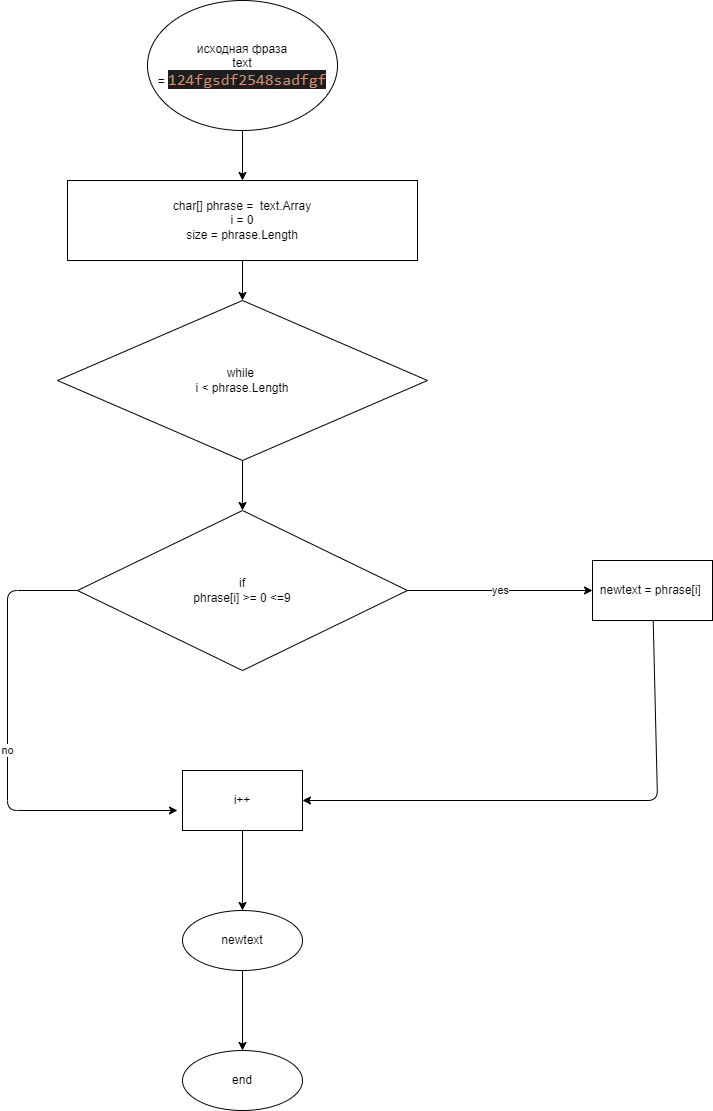

The diagram above was exported from draw.io. Its source (the exported page's mxGraphModel, read from the mxfile embedded in the PNG):
<mxGraphModel dx="964" dy="533" grid="1" gridSize="10" guides="1" tooltips="1" connect="1" arrows="1" fold="1" page="1" pageScale="1" pageWidth="827" pageHeight="1169" math="0" shadow="0">
  <root>
    <mxCell id="0" />
    <mxCell id="1" parent="0" />
    <mxCell id="4" value="" style="edgeStyle=none;html=1;" edge="1" parent="1" source="2" target="3">
      <mxGeometry relative="1" as="geometry" />
    </mxCell>
    <mxCell id="2" value="исходная фраза&lt;br&gt;text =&amp;nbsp;&lt;span style=&quot;color: rgb(206 , 145 , 120) ; background-color: rgb(30 , 30 , 30) ; font-family: &amp;#34;consolas&amp;#34; , &amp;#34;courier new&amp;#34; , monospace ; font-size: 16px&quot;&gt;124fgsdf2548sadfgf&lt;/span&gt;" style="ellipse;whiteSpace=wrap;html=1;" vertex="1" parent="1">
      <mxGeometry x="170" y="20" width="190" height="130" as="geometry" />
    </mxCell>
    <mxCell id="6" value="" style="edgeStyle=none;html=1;" edge="1" parent="1" source="3" target="5">
      <mxGeometry relative="1" as="geometry" />
    </mxCell>
    <mxCell id="3" value="char[] phrase =&amp;nbsp; text.Array&lt;br&gt;i = 0&lt;br&gt;size = phrase.Length" style="whiteSpace=wrap;html=1;" vertex="1" parent="1">
      <mxGeometry x="90" y="200" width="350" height="80" as="geometry" />
    </mxCell>
    <mxCell id="8" value="" style="edgeStyle=none;html=1;" edge="1" parent="1" source="5" target="7">
      <mxGeometry relative="1" as="geometry" />
    </mxCell>
    <mxCell id="5" value="while&amp;nbsp;&lt;br&gt;i &amp;lt; phrase.Length" style="rhombus;whiteSpace=wrap;html=1;" vertex="1" parent="1">
      <mxGeometry x="80" y="320" width="370" height="160" as="geometry" />
    </mxCell>
    <mxCell id="10" value="yes" style="edgeStyle=none;html=1;" edge="1" parent="1" source="7" target="9">
      <mxGeometry relative="1" as="geometry" />
    </mxCell>
    <mxCell id="13" value="no" style="edgeStyle=none;html=1;" edge="1" parent="1" source="7">
      <mxGeometry relative="1" as="geometry">
        <mxPoint x="200" y="830" as="targetPoint" />
        <Array as="points">
          <mxPoint x="30" y="610" />
          <mxPoint x="30" y="830" />
        </Array>
      </mxGeometry>
    </mxCell>
    <mxCell id="7" value="if&lt;br&gt;phrase[i] &amp;gt;= 0 &amp;lt;=9" style="rhombus;whiteSpace=wrap;html=1;" vertex="1" parent="1">
      <mxGeometry x="100" y="530" width="330" height="160" as="geometry" />
    </mxCell>
    <mxCell id="12" value="" style="edgeStyle=none;html=1;" edge="1" parent="1" source="9" target="11">
      <mxGeometry relative="1" as="geometry">
        <Array as="points">
          <mxPoint x="680" y="820" />
        </Array>
      </mxGeometry>
    </mxCell>
    <mxCell id="9" value="newtext = phrase[i]&amp;nbsp;" style="whiteSpace=wrap;html=1;" vertex="1" parent="1">
      <mxGeometry x="615" y="580" width="120" height="60" as="geometry" />
    </mxCell>
    <mxCell id="16" value="" style="edgeStyle=none;html=1;" edge="1" parent="1" source="11" target="15">
      <mxGeometry relative="1" as="geometry" />
    </mxCell>
    <mxCell id="11" value="i++" style="whiteSpace=wrap;html=1;" vertex="1" parent="1">
      <mxGeometry x="205" y="790" width="120" height="60" as="geometry" />
    </mxCell>
    <mxCell id="18" value="" style="edgeStyle=none;html=1;" edge="1" parent="1" source="15" target="17">
      <mxGeometry relative="1" as="geometry" />
    </mxCell>
    <mxCell id="15" value="newtext" style="ellipse;whiteSpace=wrap;html=1;" vertex="1" parent="1">
      <mxGeometry x="205" y="930" width="120" height="60" as="geometry" />
    </mxCell>
    <mxCell id="17" value="end" style="ellipse;whiteSpace=wrap;html=1;" vertex="1" parent="1">
      <mxGeometry x="205" y="1070" width="120" height="60" as="geometry" />
    </mxCell>
  </root>
</mxGraphModel>